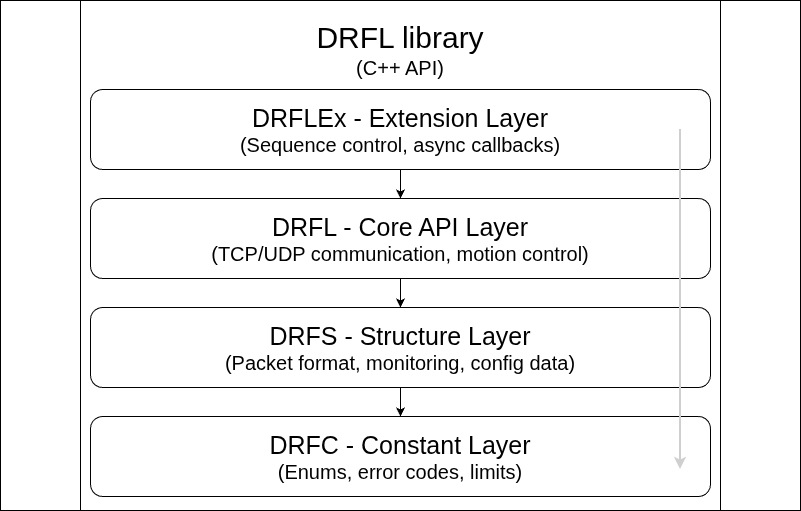

The diagram above was exported from draw.io. Its source (the exported page's mxGraphModel, read from the mxfile embedded in the PNG):
<mxGraphModel dx="1340" dy="1802" grid="1" gridSize="10" guides="1" tooltips="1" connect="1" arrows="1" fold="1" page="1" pageScale="1" pageWidth="827" pageHeight="1169" math="0" shadow="0">
  <root>
    <mxCell id="0" />
    <mxCell id="1" parent="0" />
    <mxCell id="Pm3SidWbYRInqThAIwjO-14" value="" style="shape=process;whiteSpace=wrap;html=1;backgroundOutline=1;" parent="1" vertex="1">
      <mxGeometry x="280" y="291" width="800" height="510" as="geometry" />
    </mxCell>
    <mxCell id="Pm3SidWbYRInqThAIwjO-22" value="" style="edgeStyle=orthogonalEdgeStyle;rounded=0;orthogonalLoop=1;jettySize=auto;html=1;" parent="1" source="Pm3SidWbYRInqThAIwjO-6" target="Pm3SidWbYRInqThAIwjO-11" edge="1">
      <mxGeometry relative="1" as="geometry" />
    </mxCell>
    <mxCell id="Pm3SidWbYRInqThAIwjO-6" value="&lt;font style=&quot;font-size: 25px;&quot;&gt;DRFLEx - Extension Layer&lt;/font&gt;&lt;div&gt;&lt;font style=&quot;font-size: 20px;&quot;&gt;(Sequence control, async callbacks)&lt;/font&gt;&lt;/div&gt;" style="rounded=1;whiteSpace=wrap;html=1;" parent="1" vertex="1">
      <mxGeometry x="370" y="380" width="620" height="80" as="geometry" />
    </mxCell>
    <mxCell id="Pm3SidWbYRInqThAIwjO-25" value="" style="edgeStyle=orthogonalEdgeStyle;rounded=0;orthogonalLoop=1;jettySize=auto;html=1;" parent="1" source="Pm3SidWbYRInqThAIwjO-11" target="Pm3SidWbYRInqThAIwjO-12" edge="1">
      <mxGeometry relative="1" as="geometry" />
    </mxCell>
    <mxCell id="Pm3SidWbYRInqThAIwjO-11" value="&lt;font style=&quot;font-size: 25px;&quot;&gt;DRFL - Core API Layer&lt;/font&gt;&lt;div&gt;&lt;div&gt;&lt;font style=&quot;font-size: 20px;&quot;&gt;(TCP/UDP communication, motion control)&lt;/font&gt;&lt;/div&gt;&lt;/div&gt;" style="rounded=1;whiteSpace=wrap;html=1;" parent="1" vertex="1">
      <mxGeometry x="370" y="489" width="620" height="80" as="geometry" />
    </mxCell>
    <mxCell id="Pm3SidWbYRInqThAIwjO-24" value="" style="edgeStyle=orthogonalEdgeStyle;rounded=0;orthogonalLoop=1;jettySize=auto;html=1;" parent="1" source="Pm3SidWbYRInqThAIwjO-12" target="Pm3SidWbYRInqThAIwjO-13" edge="1">
      <mxGeometry relative="1" as="geometry" />
    </mxCell>
    <mxCell id="Pm3SidWbYRInqThAIwjO-12" value="&lt;font style=&quot;font-size: 25px;&quot;&gt;DRFS - Structure Layer&lt;/font&gt;&lt;div&gt;&lt;font style=&quot;font-size: 20px;&quot;&gt;(Packet format, monitoring, config data)&lt;/font&gt;&lt;/div&gt;" style="rounded=1;whiteSpace=wrap;html=1;" parent="1" vertex="1">
      <mxGeometry x="370" y="598" width="620" height="80" as="geometry" />
    </mxCell>
    <mxCell id="Pm3SidWbYRInqThAIwjO-13" value="&lt;font style=&quot;font-size: 25px;&quot;&gt;DRFC - Constant Layer&lt;/font&gt;&lt;div&gt;&lt;font style=&quot;font-size: 20px;&quot;&gt;(Enums, error codes, limits)&lt;/font&gt;&lt;/div&gt;" style="rounded=1;whiteSpace=wrap;html=1;" parent="1" vertex="1">
      <mxGeometry x="370" y="707" width="620" height="80" as="geometry" />
    </mxCell>
    <mxCell id="Pm3SidWbYRInqThAIwjO-15" value="&lt;font style=&quot;font-size: 30px;&quot;&gt;DRFL library&lt;/font&gt;&lt;div&gt;&lt;font style=&quot;font-size: 20px;&quot;&gt;(C++ API)&lt;/font&gt;&lt;/div&gt;" style="rounded=1;whiteSpace=wrap;html=1;strokeColor=#FFFFFF;" parent="1" vertex="1">
      <mxGeometry x="385" y="310" width="590" height="60" as="geometry" />
    </mxCell>
    <mxCell id="Pm3SidWbYRInqThAIwjO-17" value="" style="endArrow=classic;html=1;rounded=0;" parent="1" target="Pm3SidWbYRInqThAIwjO-12" edge="1">
      <mxGeometry width="50" height="50" relative="1" as="geometry">
        <mxPoint x="680" y="580" as="sourcePoint" />
        <mxPoint x="730" y="530" as="targetPoint" />
      </mxGeometry>
    </mxCell>
    <mxCell id="Pm3SidWbYRInqThAIwjO-21" value="" style="edgeStyle=none;orthogonalLoop=1;jettySize=auto;html=1;rounded=0;strokeWidth=2;strokeColor=#CFCFCF;" parent="1" edge="1">
      <mxGeometry width="100" relative="1" as="geometry">
        <mxPoint x="960" y="420" as="sourcePoint" />
        <mxPoint x="960" y="760" as="targetPoint" />
        <Array as="points" />
      </mxGeometry>
    </mxCell>
  </root>
</mxGraphModel>